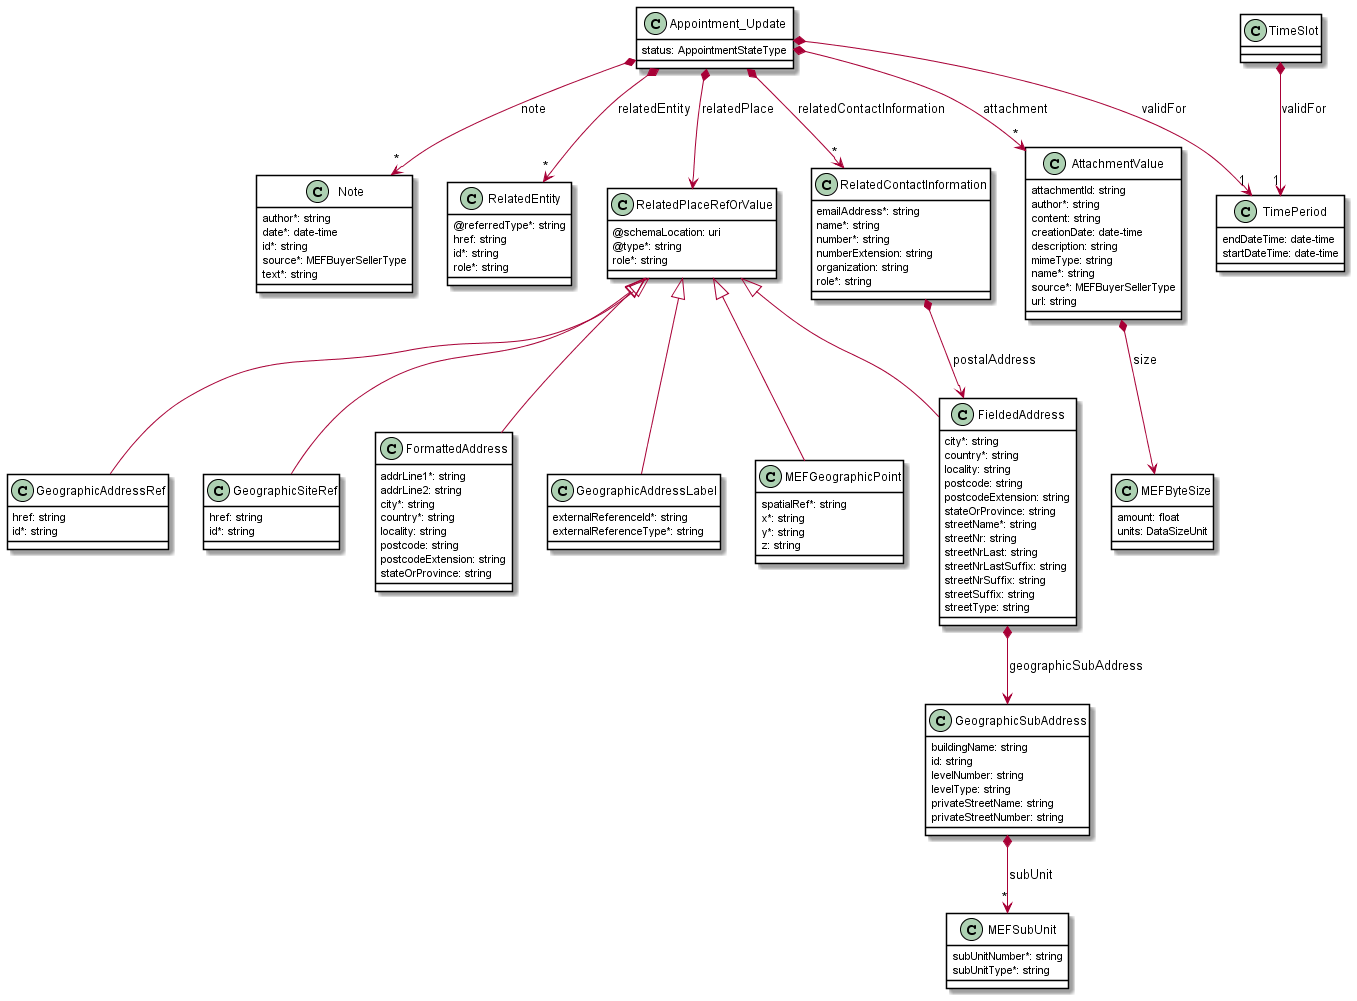

The diagram above was rendered by PlantUML. Its source (embedded in the PNG):
@startuml
skinparam {
    ClassBackgroundColor White
    ClassBorderColor Black
}

class Appointment_Update {

    status: AppointmentStateType
}

Appointment_Update *-->"*" AttachmentValue : attachment
Appointment_Update *-->"*" Note : note
Appointment_Update *-->"*" RelatedEntity : relatedEntity
Appointment_Update *--> RelatedPlaceRefOrValue : relatedPlace
Appointment_Update *-->"1" TimePeriod : validFor
Appointment_Update *-->"*" RelatedContactInformation : relatedContactInformation


class AttachmentValue {

    attachmentId: string
    author*: string
    content: string
    creationDate: date-time
    description: string
    mimeType: string
    name*: string
    source*: MEFBuyerSellerType
    url: string
}

AttachmentValue *--> MEFByteSize : size


class FormattedAddress {

    addrLine1*: string
    addrLine2: string
    city*: string
    country*: string
    locality: string
    postcode: string
    postcodeExtension: string
    stateOrProvince: string
}
RelatedPlaceRefOrValue <|-- FormattedAddress



class GeographicAddressRef {

    href: string
    id*: string
}
RelatedPlaceRefOrValue <|-- GeographicAddressRef



class GeographicSiteRef {

    href: string
    id*: string
}
RelatedPlaceRefOrValue <|-- GeographicSiteRef



class GeographicSubAddress {

    buildingName: string
    id: string
    levelNumber: string
    levelType: string
    privateStreetName: string
    privateStreetNumber: string
}

GeographicSubAddress *-->"*" MEFSubUnit : subUnit

class MEFByteSize {

    amount: float
    units: DataSizeUnit
}



class MEFSubUnit {

    subUnitNumber*: string
    subUnitType*: string
}



class Note {

    author*: string
    date*: date-time
    id*: string
    source*: MEFBuyerSellerType
    text*: string
}



class RelatedContactInformation {

    emailAddress*: string
    name*: string
    number*: string
    numberExtension: string
    organization: string
    role*: string
}

RelatedContactInformation *--> FieldedAddress : postalAddress


class RelatedEntity {

    @referredType*: string
    href: string
    id*: string
    role*: string
}


class TimePeriod {

    endDateTime: date-time
    startDateTime: date-time
}

class FieldedAddress {

    city*: string
    country*: string
    locality: string
    postcode: string
    postcodeExtension: string
    stateOrProvince: string
    streetName*: string
    streetNr: string
    streetNrLast: string
    streetNrLastSuffix: string
    streetNrSuffix: string
    streetSuffix: string
    streetType: string
}
RelatedPlaceRefOrValue <|-- FieldedAddress

FieldedAddress *--> GeographicSubAddress : geographicSubAddress


class GeographicAddressLabel {

    externalReferenceId*: string
    externalReferenceType*: string
}
RelatedPlaceRefOrValue <|-- GeographicAddressLabel



class RelatedPlaceRefOrValue {

    @schemaLocation: uri
    @type*: string
    role*: string
}

class MEFGeographicPoint {

    spatialRef*: string
    x*: string
    y*: string
    z: string
}
RelatedPlaceRefOrValue <|-- MEFGeographicPoint



class TimeSlot {

}

TimeSlot *-->"1" TimePeriod : validFor


@enduml